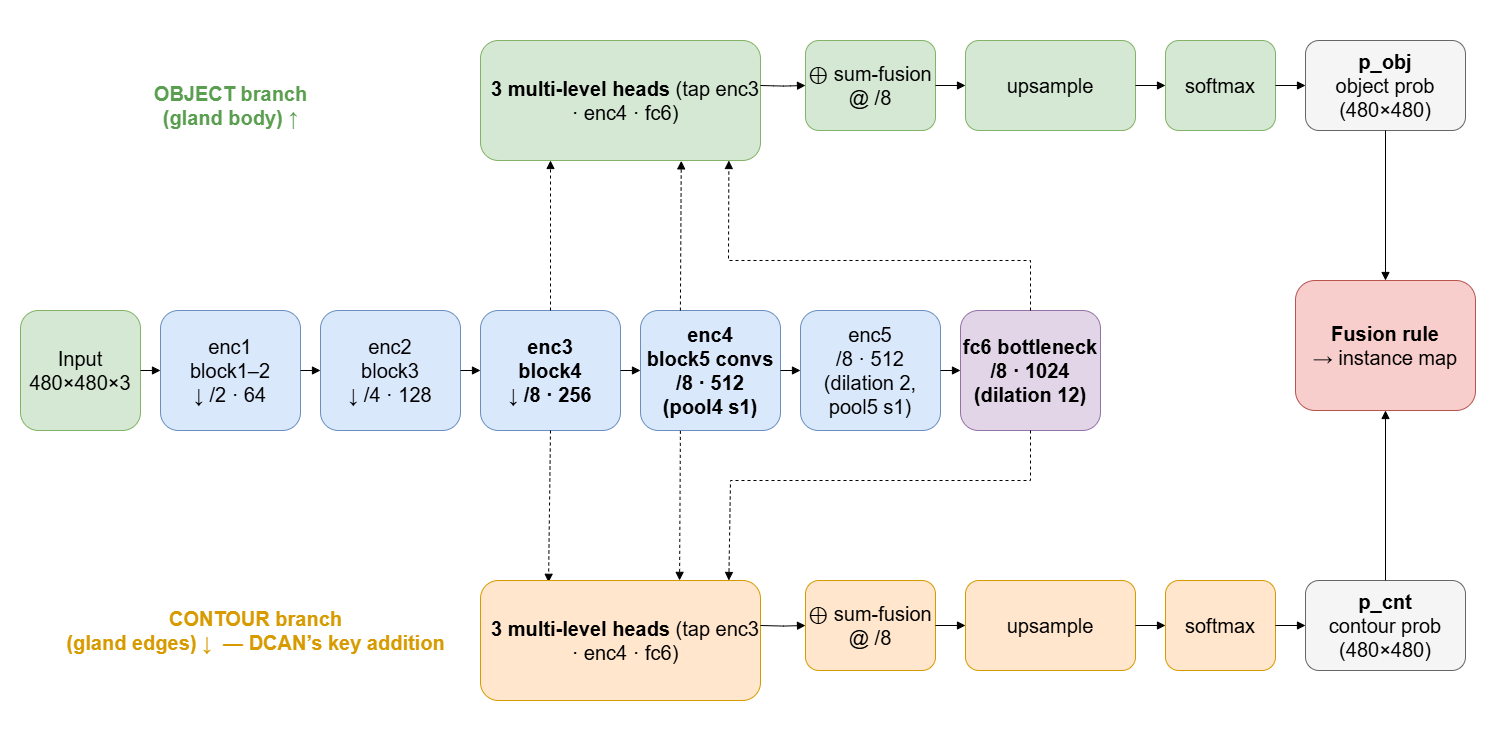

The diagram above was exported from draw.io. Its source (the exported page's mxGraphModel, read from the mxfile embedded in the PNG):
<mxGraphModel dx="1926" dy="1047" grid="1" gridSize="10" guides="1" tooltips="1" connect="1" arrows="1" fold="1" page="1" pageScale="1" pageWidth="1900" pageHeight="1000" math="0" shadow="0">
  <root>
    <mxCell id="0" />
    <mxCell id="1" parent="0" />
    <mxCell id="2" value="" style="rounded=0;whiteSpace=wrap;html=1;strokeColor=none;" vertex="1" parent="1">
      <mxGeometry y="120" width="1500" height="740" as="geometry" />
    </mxCell>
    <mxCell id="ob_lane" value="OBJECT branch&lt;br&gt;(gland body) ↑" style="text;html=1;fontSize=20;fontStyle=1;align=center;fontColor=#5a9e4f;" parent="1" vertex="1">
      <mxGeometry x="150" y="195" width="160" height="50" as="geometry" />
    </mxCell>
    <mxCell id="cn_lane" value="CONTOUR branch&lt;br&gt;(gland edges) ↓&amp;nbsp;&amp;nbsp;— DCAN’s key addition" style="text;html=1;fontSize=20;fontStyle=1;align=center;fontColor=#d79b00;" parent="1" vertex="1">
      <mxGeometry x="70" y="720" width="370" height="50" as="geometry" />
    </mxCell>
    <mxCell id="ob_heads" value="&lt;div&gt;&lt;font&gt;&lt;b style=&quot;background-color: transparent;&quot;&gt;3 multi-level heads&lt;/b&gt;&lt;span style=&quot;background-color: transparent;&quot;&gt; (tap enc3 · enc4 · fc6)&lt;/span&gt;&lt;/font&gt;&lt;/div&gt;" style="rounded=1;whiteSpace=wrap;html=1;fillColor=#d5e8d4;strokeColor=#82b366;fontSize=20;align=center;verticalAlign=middle;spacingLeft=10;" parent="1" vertex="1">
      <mxGeometry x="480" y="160" width="280" height="120" as="geometry" />
    </mxCell>
    <mxCell id="ob_sum" value="⊕ sum-fusion&lt;br&gt;@ /8" style="rounded=1;whiteSpace=wrap;html=1;fillColor=#d5e8d4;strokeColor=#82b366;fontSize=20;align=center;" parent="1" vertex="1">
      <mxGeometry x="805" y="160" width="130" height="90" as="geometry" />
    </mxCell>
    <mxCell id="ob_up" value="upsample" style="rounded=1;whiteSpace=wrap;html=1;fillColor=#d5e8d4;strokeColor=#82b366;fontSize=20;align=center;" parent="1" vertex="1">
      <mxGeometry x="965" y="160" width="170" height="90" as="geometry" />
    </mxCell>
    <mxCell id="ob_soft" value="softmax" style="rounded=1;whiteSpace=wrap;html=1;fillColor=#d5e8d4;strokeColor=#82b366;fontSize=20;align=center;" parent="1" vertex="1">
      <mxGeometry x="1165" y="160" width="110" height="90" as="geometry" />
    </mxCell>
    <mxCell id="ob_out" value="&lt;b&gt;p_obj&lt;/b&gt;&lt;br&gt;object prob&lt;br&gt;(480×480)" style="rounded=1;whiteSpace=wrap;html=1;fillColor=#f5f5f5;strokeColor=#666666;fontSize=20;align=center;" parent="1" vertex="1">
      <mxGeometry x="1305" y="160" width="160" height="90" as="geometry" />
    </mxCell>
    <mxCell id="eo1" style="edgeStyle=orthogonalEdgeStyle;html=1;endArrow=block;entryX=0;entryY=0.5;fontSize=20;" parent="1" target="ob_sum" edge="1">
      <mxGeometry relative="1" as="geometry">
        <mxPoint x="760" y="205" as="sourcePoint" />
      </mxGeometry>
    </mxCell>
    <mxCell id="eo2" style="edgeStyle=orthogonalEdgeStyle;html=1;endArrow=block;exitX=1;exitY=0.5;entryX=0;entryY=0.5;fontSize=20;" parent="1" source="ob_sum" target="ob_up" edge="1">
      <mxGeometry relative="1" as="geometry" />
    </mxCell>
    <mxCell id="eo3" style="edgeStyle=orthogonalEdgeStyle;html=1;endArrow=block;exitX=1;exitY=0.5;entryX=0;entryY=0.5;fontSize=20;" parent="1" source="ob_up" target="ob_soft" edge="1">
      <mxGeometry relative="1" as="geometry" />
    </mxCell>
    <mxCell id="eo4" style="edgeStyle=orthogonalEdgeStyle;html=1;endArrow=block;exitX=1;exitY=0.5;entryX=0;entryY=0.5;fontSize=20;" parent="1" source="ob_soft" target="ob_out" edge="1">
      <mxGeometry relative="1" as="geometry" />
    </mxCell>
    <mxCell id="input" value="Input&lt;br&gt;480×480×3" style="rounded=1;whiteSpace=wrap;html=1;fillColor=#d5e8d4;strokeColor=#82b366;fontSize=20;align=center;" parent="1" vertex="1">
      <mxGeometry x="20" y="430" width="120" height="120" as="geometry" />
    </mxCell>
    <mxCell id="enc1" value="enc1&lt;br&gt;block1–2&lt;br&gt;↓ /2 · 64" style="rounded=1;whiteSpace=wrap;html=1;fillColor=#dae8fc;strokeColor=#6c8ebf;fontSize=20;align=center;" parent="1" vertex="1">
      <mxGeometry x="160" y="430" width="140" height="120" as="geometry" />
    </mxCell>
    <mxCell id="enc2" value="enc2&lt;br&gt;block3&lt;br&gt;↓ /4 · 128" style="rounded=1;whiteSpace=wrap;html=1;fillColor=#dae8fc;strokeColor=#6c8ebf;fontSize=20;align=center;" parent="1" vertex="1">
      <mxGeometry x="320" y="430" width="140" height="120" as="geometry" />
    </mxCell>
    <mxCell id="enc3" value="enc3&lt;br&gt;block4&lt;br&gt;↓ /8 · 256" style="rounded=1;whiteSpace=wrap;html=1;fillColor=#dae8fc;strokeColor=#6c8ebf;fontSize=20;fontStyle=1;align=center;" parent="1" vertex="1">
      <mxGeometry x="480" y="430" width="140" height="120" as="geometry" />
    </mxCell>
    <mxCell id="enc4" value="enc4&lt;br&gt;block5 convs&lt;br&gt;/8 · 512&lt;br&gt;(pool4 s1)" style="rounded=1;whiteSpace=wrap;html=1;fillColor=#dae8fc;strokeColor=#6c8ebf;fontSize=20;fontStyle=1;align=center;" parent="1" vertex="1">
      <mxGeometry x="640" y="430" width="140" height="120" as="geometry" />
    </mxCell>
    <mxCell id="enc5" value="enc5&lt;br&gt;/8 · 512&lt;br&gt;(dilation 2,&lt;br&gt;pool5 s1)" style="rounded=1;whiteSpace=wrap;html=1;fillColor=#dae8fc;strokeColor=#6c8ebf;fontSize=20;align=center;" parent="1" vertex="1">
      <mxGeometry x="800" y="430" width="140" height="120" as="geometry" />
    </mxCell>
    <mxCell id="fc6" value="fc6 bottleneck&lt;br&gt;/8 · 1024&lt;br&gt;(dilation 12)" style="rounded=1;whiteSpace=wrap;html=1;fillColor=#e1d5e7;strokeColor=#9673a6;fontSize=20;fontStyle=1;align=center;" parent="1" vertex="1">
      <mxGeometry x="960" y="430" width="140" height="120" as="geometry" />
    </mxCell>
    <mxCell id="e_in_1" style="edgeStyle=orthogonalEdgeStyle;html=1;endArrow=block;exitX=1;exitY=0.5;entryX=0;entryY=0.5;fontSize=20;" parent="1" source="input" target="enc1" edge="1">
      <mxGeometry relative="1" as="geometry" />
    </mxCell>
    <mxCell id="e_1_2" style="edgeStyle=orthogonalEdgeStyle;html=1;endArrow=block;exitX=1;exitY=0.5;entryX=0;entryY=0.5;fontSize=20;" parent="1" source="enc1" target="enc2" edge="1">
      <mxGeometry relative="1" as="geometry" />
    </mxCell>
    <mxCell id="e_2_3" style="edgeStyle=orthogonalEdgeStyle;html=1;endArrow=block;exitX=1;exitY=0.5;entryX=0;entryY=0.5;fontSize=20;" parent="1" source="enc2" target="enc3" edge="1">
      <mxGeometry relative="1" as="geometry" />
    </mxCell>
    <mxCell id="e_3_4" style="edgeStyle=orthogonalEdgeStyle;html=1;endArrow=block;exitX=1;exitY=0.5;entryX=0;entryY=0.5;fontSize=20;" parent="1" source="enc3" target="enc4" edge="1">
      <mxGeometry relative="1" as="geometry" />
    </mxCell>
    <mxCell id="e_4_5" style="edgeStyle=orthogonalEdgeStyle;html=1;endArrow=block;exitX=1;exitY=0.5;entryX=0;entryY=0.5;fontSize=20;" parent="1" source="enc4" target="enc5" edge="1">
      <mxGeometry relative="1" as="geometry" />
    </mxCell>
    <mxCell id="e_5_6" style="edgeStyle=orthogonalEdgeStyle;html=1;endArrow=block;exitX=1;exitY=0.5;entryX=0;entryY=0.5;fontSize=20;" parent="1" source="enc5" target="fc6" edge="1">
      <mxGeometry relative="1" as="geometry" />
    </mxCell>
    <mxCell id="t3u" style="edgeStyle=none;html=1;endArrow=block;dashed=1;exitX=0.5;exitY=0;entryX=0.25;entryY=1;fontSize=20;entryDx=0;entryDy=0;" parent="1" source="enc3" target="ob_heads" edge="1">
      <mxGeometry relative="1" as="geometry" />
    </mxCell>
    <mxCell id="t4u" style="edgeStyle=none;html=1;endArrow=block;dashed=1;exitX=0.285;exitY=0;entryX=0.717;entryY=1.003;fontSize=20;exitDx=0;exitDy=0;exitPerimeter=0;entryDx=0;entryDy=0;entryPerimeter=0;" parent="1" source="enc4" target="ob_heads" edge="1">
      <mxGeometry relative="1" as="geometry" />
    </mxCell>
    <mxCell id="t6u" style="edgeStyle=none;html=1;endArrow=block;dashed=1;exitX=0.5;exitY=0;entryX=0.887;entryY=1;fontSize=20;rounded=0;curved=0;" parent="1" source="fc6" target="ob_heads" edge="1">
      <mxGeometry relative="1" as="geometry">
        <Array as="points">
          <mxPoint x="1030" y="380" />
          <mxPoint x="728" y="380" />
        </Array>
      </mxGeometry>
    </mxCell>
    <mxCell id="t3d" style="edgeStyle=none;html=1;endArrow=block;dashed=1;exitX=0.5;exitY=1;entryX=0.243;entryY=0.015;fontSize=20;entryDx=0;entryDy=0;entryPerimeter=0;" parent="1" source="enc3" target="cn_heads" edge="1">
      <mxGeometry relative="1" as="geometry" />
    </mxCell>
    <mxCell id="t4d" style="edgeStyle=none;html=1;endArrow=block;dashed=1;exitX=0.285;exitY=1.003;entryX=0.711;entryY=-0.001;fontSize=20;exitDx=0;exitDy=0;entryDx=0;entryDy=0;entryPerimeter=0;exitPerimeter=0;" parent="1" source="enc4" target="cn_heads" edge="1">
      <mxGeometry relative="1" as="geometry" />
    </mxCell>
    <mxCell id="t6d" style="edgeStyle=none;html=1;endArrow=block;dashed=1;exitX=0.5;exitY=1;entryX=0.887;entryY=0;fontSize=20;rounded=0;curved=0;" parent="1" source="fc6" target="cn_heads" edge="1">
      <mxGeometry relative="1" as="geometry">
        <Array as="points">
          <mxPoint x="1030" y="600" />
          <mxPoint x="730" y="600" />
        </Array>
      </mxGeometry>
    </mxCell>
    <mxCell id="cn_heads" value="&lt;div&gt;&lt;font&gt;&lt;b style=&quot;background-color: transparent;&quot;&gt;3 multi-level heads&lt;/b&gt;&lt;span style=&quot;background-color: transparent;&quot;&gt; (tap enc3 · enc4 · fc6)&lt;/span&gt;&lt;/font&gt;&lt;/div&gt;" style="rounded=1;whiteSpace=wrap;html=1;fillColor=#ffe6cc;strokeColor=#d79b00;fontSize=20;align=center;verticalAlign=middle;spacingLeft=10;" parent="1" vertex="1">
      <mxGeometry x="480" y="700" width="280" height="120" as="geometry" />
    </mxCell>
    <mxCell id="cn_sum" value="⊕ sum-fusion&lt;br&gt;@ /8" style="rounded=1;whiteSpace=wrap;html=1;fillColor=#ffe6cc;strokeColor=#d79b00;fontSize=20;align=center;" parent="1" vertex="1">
      <mxGeometry x="805" y="700" width="130" height="90" as="geometry" />
    </mxCell>
    <mxCell id="cn_up" value="upsample" style="rounded=1;whiteSpace=wrap;html=1;fillColor=#ffe6cc;strokeColor=#d79b00;fontSize=20;align=center;" parent="1" vertex="1">
      <mxGeometry x="965" y="700" width="170" height="90" as="geometry" />
    </mxCell>
    <mxCell id="cn_soft" value="softmax" style="rounded=1;whiteSpace=wrap;html=1;fillColor=#ffe6cc;strokeColor=#d79b00;fontSize=20;align=center;" parent="1" vertex="1">
      <mxGeometry x="1165" y="700" width="110" height="90" as="geometry" />
    </mxCell>
    <mxCell id="cn_out" value="&lt;b&gt;p_cnt&lt;/b&gt;&lt;br&gt;contour prob&lt;br&gt;(480×480)" style="rounded=1;whiteSpace=wrap;html=1;fillColor=#f5f5f5;strokeColor=#666666;fontSize=20;align=center;" parent="1" vertex="1">
      <mxGeometry x="1305" y="700" width="160" height="90" as="geometry" />
    </mxCell>
    <mxCell id="ec1" style="edgeStyle=orthogonalEdgeStyle;html=1;endArrow=block;entryX=0;entryY=0.5;fontSize=20;rounded=0;curved=0;" parent="1" target="cn_sum" edge="1">
      <mxGeometry relative="1" as="geometry">
        <mxPoint x="760" y="745" as="sourcePoint" />
      </mxGeometry>
    </mxCell>
    <mxCell id="ec2" style="edgeStyle=orthogonalEdgeStyle;html=1;endArrow=block;exitX=1;exitY=0.5;entryX=0;entryY=0.5;fontSize=20;" parent="1" source="cn_sum" target="cn_up" edge="1">
      <mxGeometry relative="1" as="geometry" />
    </mxCell>
    <mxCell id="ec3" style="edgeStyle=orthogonalEdgeStyle;html=1;endArrow=block;exitX=1;exitY=0.5;entryX=0;entryY=0.5;fontSize=20;" parent="1" source="cn_up" target="cn_soft" edge="1">
      <mxGeometry relative="1" as="geometry" />
    </mxCell>
    <mxCell id="ec4" style="edgeStyle=orthogonalEdgeStyle;html=1;endArrow=block;exitX=1;exitY=0.5;entryX=0;entryY=0.5;fontSize=20;" parent="1" source="cn_soft" target="cn_out" edge="1">
      <mxGeometry relative="1" as="geometry" />
    </mxCell>
    <mxCell id="fuse" value="&lt;b&gt;Fusion rule&lt;/b&gt;&lt;br&gt;→ instance map" style="rounded=1;whiteSpace=wrap;html=1;fillColor=#f8cecc;strokeColor=#b85450;fontSize=20;align=center;verticalAlign=middle;" parent="1" vertex="1">
      <mxGeometry x="1295" y="400" width="180" height="130" as="geometry" />
    </mxCell>
    <mxCell id="e_ob_fuse" style="edgeStyle=orthogonalEdgeStyle;html=1;endArrow=block;exitX=0.5;exitY=1;entryX=0.5;entryY=0;fontSize=20;" parent="1" source="ob_out" target="fuse" edge="1">
      <mxGeometry relative="1" as="geometry" />
    </mxCell>
    <mxCell id="e_cn_fuse" style="edgeStyle=orthogonalEdgeStyle;html=1;endArrow=block;exitX=0.5;exitY=0;entryX=0.5;entryY=1;fontSize=20;" parent="1" source="cn_out" target="fuse" edge="1">
      <mxGeometry relative="1" as="geometry" />
    </mxCell>
  </root>
</mxGraphModel>